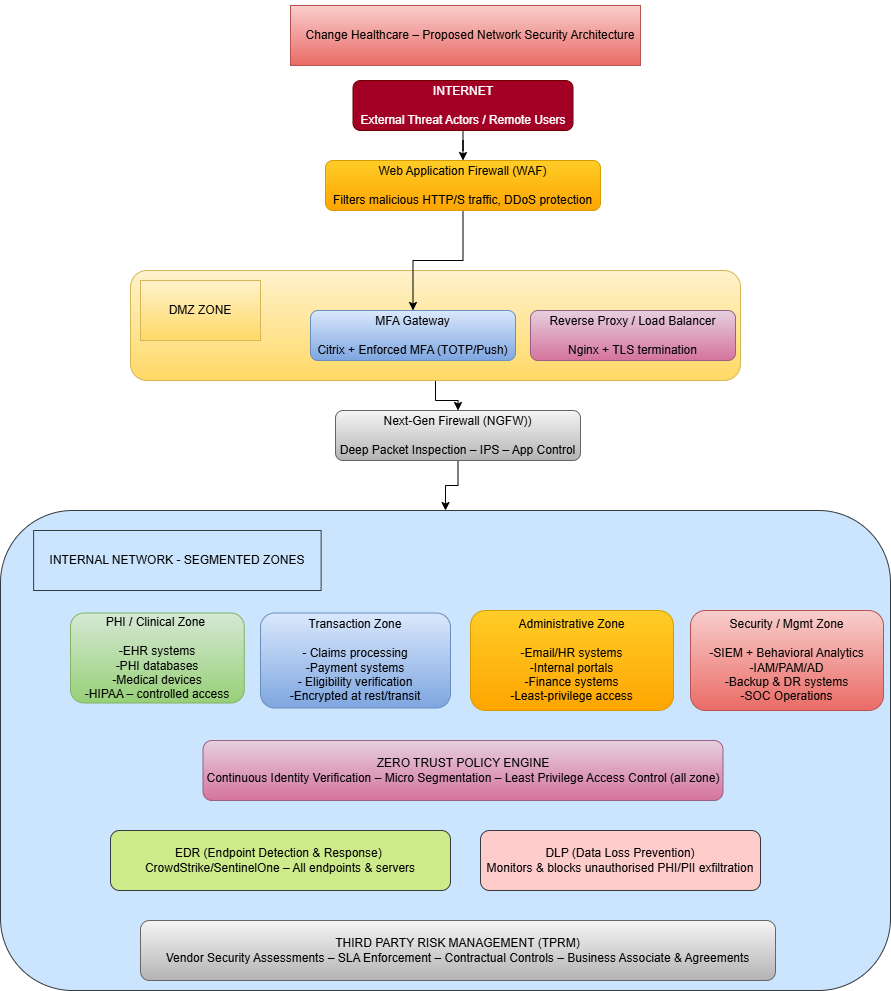

The diagram above was exported from draw.io. Its source (the exported page's mxGraphModel, read from the mxfile embedded in the PNG):
<mxGraphModel dx="1857" dy="608" grid="1" gridSize="10" guides="1" tooltips="1" connect="1" arrows="1" fold="1" page="1" pageScale="1" pageWidth="827" pageHeight="1169" math="0" shadow="0">
  <root>
    <mxCell id="0" />
    <mxCell id="1" parent="0" />
    <mxCell id="cZX3kTXoD7N6WdvUoic2-20" parent="1" style="rounded=0;whiteSpace=wrap;html=1;fillColor=#f8cecc;gradientColor=#ea6b66;strokeColor=#b85450;" value="" vertex="1">
      <mxGeometry height="60" width="350" x="270" y="15" as="geometry" />
    </mxCell>
    <mxCell id="cZX3kTXoD7N6WdvUoic2-15" parent="1" style="rounded=1;whiteSpace=wrap;html=1;fillColor=#cce5ff;strokeColor=#36393d;" value="" vertex="1">
      <mxGeometry height="480" width="890" x="-20" y="520" as="geometry" />
    </mxCell>
    <mxCell id="cZX3kTXoD7N6WdvUoic2-18" edge="1" parent="1" source="cZX3kTXoD7N6WdvUoic2-14" style="edgeStyle=orthogonalEdgeStyle;rounded=0;orthogonalLoop=1;jettySize=auto;html=1;" target="RYdNUxlY6VHPZSLD-Zj_-8" value="">
      <mxGeometry relative="1" as="geometry" />
    </mxCell>
    <mxCell id="cZX3kTXoD7N6WdvUoic2-14" parent="1" style="rounded=1;whiteSpace=wrap;html=1;fillColor=#fff2cc;gradientColor=#ffd966;strokeColor=#d6b656;" value="" vertex="1">
      <mxGeometry height="110" width="610" x="110" y="280" as="geometry" />
    </mxCell>
    <mxCell id="cZX3kTXoD7N6WdvUoic2-16" edge="1" parent="1" source="RYdNUxlY6VHPZSLD-Zj_-1" style="edgeStyle=orthogonalEdgeStyle;rounded=0;orthogonalLoop=1;jettySize=auto;html=1;" target="RYdNUxlY6VHPZSLD-Zj_-2" value="">
      <mxGeometry relative="1" as="geometry" />
    </mxCell>
    <mxCell id="RYdNUxlY6VHPZSLD-Zj_-1" parent="1" style="rounded=1;whiteSpace=wrap;html=1;fillColor=#a20025;fontColor=#ffffff;strokeColor=#6F0000;" value="INTERNET&lt;div&gt;&lt;br&gt;&lt;div&gt;External Threat Actors / Remote Users&lt;/div&gt;&lt;/div&gt;" vertex="1">
      <mxGeometry height="50" width="220" x="332.5" y="90" as="geometry" />
    </mxCell>
    <mxCell id="cZX3kTXoD7N6WdvUoic2-17" edge="1" parent="1" source="RYdNUxlY6VHPZSLD-Zj_-2" style="edgeStyle=orthogonalEdgeStyle;rounded=0;orthogonalLoop=1;jettySize=auto;html=1;" target="RYdNUxlY6VHPZSLD-Zj_-4" value="">
      <mxGeometry relative="1" as="geometry" />
    </mxCell>
    <mxCell id="RYdNUxlY6VHPZSLD-Zj_-2" parent="1" style="whiteSpace=wrap;html=1;rounded=1;fillColor=#ffcd28;strokeColor=#d79b00;gradientColor=#ffa500;" value="&lt;div&gt;Web Application Firewall (WAF)&lt;/div&gt;&lt;div&gt;&lt;br&gt;&lt;/div&gt;&lt;div&gt;Filters malicious HTTP/S traffic, DDoS protection&lt;/div&gt;" vertex="1">
      <mxGeometry height="50" width="275" x="305" y="170" as="geometry" />
    </mxCell>
    <mxCell id="RYdNUxlY6VHPZSLD-Zj_-4" parent="1" style="whiteSpace=wrap;html=1;rounded=1;fillColor=#dae8fc;gradientColor=#7ea6e0;strokeColor=#6c8ebf;" value="MFA Gateway&lt;div&gt;&lt;br&gt;&lt;/div&gt;&lt;div&gt;Citrix + Enforced MFA (TOTP/Push)&lt;/div&gt;" vertex="1">
      <mxGeometry height="50" width="205" x="290" y="320" as="geometry" />
    </mxCell>
    <mxCell id="RYdNUxlY6VHPZSLD-Zj_-6" parent="1" style="whiteSpace=wrap;html=1;rounded=1;fillColor=#e6d0de;gradientColor=#d5739d;strokeColor=#996185;" value="Reverse Proxy / Load Balancer&lt;div&gt;&lt;br&gt;&lt;/div&gt;&lt;div&gt;Nginx + TLS termination&lt;/div&gt;" vertex="1">
      <mxGeometry height="50" width="205" x="510" y="320" as="geometry" />
    </mxCell>
    <mxCell id="cZX3kTXoD7N6WdvUoic2-19" edge="1" parent="1" source="RYdNUxlY6VHPZSLD-Zj_-8" style="edgeStyle=orthogonalEdgeStyle;rounded=0;orthogonalLoop=1;jettySize=auto;html=1;" target="cZX3kTXoD7N6WdvUoic2-15" value="">
      <mxGeometry relative="1" as="geometry" />
    </mxCell>
    <mxCell id="RYdNUxlY6VHPZSLD-Zj_-8" parent="1" style="whiteSpace=wrap;html=1;rounded=1;fillColor=#f5f5f5;gradientColor=#b3b3b3;strokeColor=#666666;" value="Next-Gen Firewall (NGFW))&lt;div&gt;&lt;br&gt;&lt;/div&gt;&lt;div&gt;Deep Packet Inspection – IPS – App Control&lt;/div&gt;" vertex="1">
      <mxGeometry height="50" width="245" x="315" y="420" as="geometry" />
    </mxCell>
    <mxCell id="RYdNUxlY6VHPZSLD-Zj_-10" parent="1" style="whiteSpace=wrap;html=1;rounded=1;fillColor=#d5e8d4;strokeColor=#82b366;gradientColor=#97d077;" value="PHI / Clinical Zone&amp;nbsp;&lt;div&gt;&lt;br&gt;&lt;div&gt;-EHR systems&lt;/div&gt;&lt;div&gt;&lt;span style=&quot;background-color: transparent; color: light-dark(rgb(0, 0, 0), rgb(255, 255, 255));&quot;&gt;-PHI databases&lt;/span&gt;&lt;/div&gt;&lt;div&gt;-Medical devices&lt;/div&gt;&lt;div&gt;-HIPAA – controlled access&lt;/div&gt;&lt;/div&gt;" vertex="1">
      <mxGeometry height="90" width="173.75" x="50" y="622.5" as="geometry" />
    </mxCell>
    <mxCell id="RYdNUxlY6VHPZSLD-Zj_-12" parent="1" style="text;html=1;whiteSpace=wrap;strokeColor=none;fillColor=none;align=center;verticalAlign=middle;rounded=0;" value="Change Healthcare – Proposed Network Security Architecture" vertex="1">
      <mxGeometry height="70" width="340" x="280" y="10" as="geometry" />
    </mxCell>
    <mxCell id="cZX3kTXoD7N6WdvUoic2-2" parent="1" style="rounded=1;whiteSpace=wrap;html=1;fillColor=#dae8fc;gradientColor=#7ea6e0;strokeColor=#6c8ebf;" value="Transaction Zone&lt;div&gt;&lt;br&gt;&lt;div&gt;- Claims processing&lt;/div&gt;&lt;div&gt;-Payment systems&lt;/div&gt;&lt;div&gt;- Eligibility verification&lt;/div&gt;&lt;div&gt;-Encrypted at rest/transit&lt;/div&gt;&lt;/div&gt;" vertex="1">
      <mxGeometry height="95" width="190" x="240" y="622.5" as="geometry" />
    </mxCell>
    <mxCell id="cZX3kTXoD7N6WdvUoic2-3" parent="1" style="rounded=1;whiteSpace=wrap;html=1;fillColor=#ffcd28;gradientColor=#ffa500;strokeColor=#d79b00;" value="Administrative Zone&lt;div&gt;&lt;br&gt;&lt;div&gt;-Email/HR systems&lt;/div&gt;&lt;div&gt;-Internal portals&lt;/div&gt;&lt;div&gt;-Finance systems&lt;/div&gt;&lt;div&gt;-Least-privilege access&lt;/div&gt;&lt;/div&gt;" vertex="1">
      <mxGeometry height="100" width="203" x="450" y="620" as="geometry" />
    </mxCell>
    <mxCell id="cZX3kTXoD7N6WdvUoic2-4" parent="1" style="rounded=1;whiteSpace=wrap;html=1;fillColor=#f8cecc;gradientColor=#ea6b66;strokeColor=#b85450;" value="Security / Mgmt Zone&lt;div&gt;&lt;br&gt;&lt;div&gt;-SIEM + Behavioral Analytics&lt;/div&gt;&lt;div&gt;-IAM/PAM/AD&lt;/div&gt;&lt;div&gt;-Backup &amp;amp; DR systems&lt;/div&gt;&lt;div&gt;-SOC Operations&lt;/div&gt;&lt;/div&gt;" vertex="1">
      <mxGeometry height="100" width="193" x="670" y="620" as="geometry" />
    </mxCell>
    <mxCell id="cZX3kTXoD7N6WdvUoic2-5" parent="1" style="rounded=1;whiteSpace=wrap;html=1;fillColor=#e6d0de;gradientColor=#d5739d;strokeColor=#996185;" value="ZERO TRUST POLICY ENGINE&lt;div&gt;Continuous Identity Verification – Micro Segmentation – Least Privilege Access Control (all zone)&lt;/div&gt;" vertex="1">
      <mxGeometry height="60" width="520" x="182.5" y="750" as="geometry" />
    </mxCell>
    <mxCell id="cZX3kTXoD7N6WdvUoic2-6" parent="1" style="rounded=1;whiteSpace=wrap;html=1;fillColor=#cdeb8b;strokeColor=#36393d;" value="EDR (Endpoint Detection &amp;amp; Response)&amp;nbsp;&lt;div&gt;CrowdStrike/SentinelOne – All endpoints &amp;amp; servers&lt;/div&gt;" vertex="1">
      <mxGeometry height="60" width="340" x="90" y="840" as="geometry" />
    </mxCell>
    <mxCell id="cZX3kTXoD7N6WdvUoic2-7" parent="1" style="rounded=1;whiteSpace=wrap;html=1;fillColor=#ffcccc;strokeColor=#36393d;" value="DLP (Data Loss Prevention)&lt;div&gt;Monitors &amp;amp; blocks unauthorised PHI/PII exfiltration&lt;/div&gt;" vertex="1">
      <mxGeometry height="60" width="280" x="460" y="840" as="geometry" />
    </mxCell>
    <mxCell id="cZX3kTXoD7N6WdvUoic2-8" parent="1" style="rounded=1;whiteSpace=wrap;html=1;fillColor=#f5f5f5;strokeColor=#666666;gradientColor=#b3b3b3;" value="THIRD PARTY RISK MANAGEMENT (TPRM)&lt;div&gt;Vendor Security Assessments – SLA Enforcement – Contractual Controls – Business Associate &amp;amp; Agreements&lt;/div&gt;" vertex="1">
      <mxGeometry height="60" width="635" x="120" y="930" as="geometry" />
    </mxCell>
    <mxCell id="cZX3kTXoD7N6WdvUoic2-12" parent="1" style="rounded=0;whiteSpace=wrap;html=1;fillColor=#cce5ff;strokeColor=#36393d;" value="INTERNAL NETWORK - SEGMENTED ZONES" vertex="1">
      <mxGeometry height="60" width="287.5" x="13.129999999999999" y="540" as="geometry" />
    </mxCell>
    <mxCell id="cZX3kTXoD7N6WdvUoic2-13" parent="1" style="rounded=0;whiteSpace=wrap;html=1;fillColor=#fff2cc;gradientColor=#ffd966;strokeColor=#d6b656;" value="DMZ ZONE" vertex="1">
      <mxGeometry height="60" width="120" x="120" y="290" as="geometry" />
    </mxCell>
  </root>
</mxGraphModel>